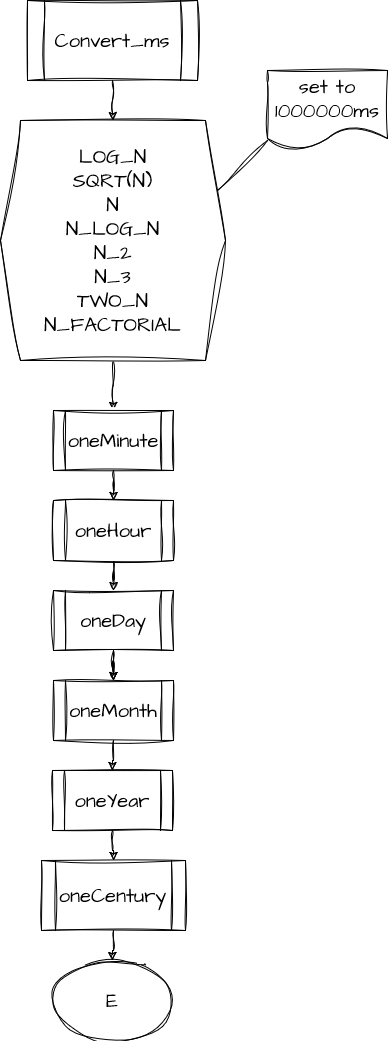

The diagram above was exported from draw.io. Its source (the exported page's mxGraphModel, read from the mxfile embedded in the PNG):
<mxGraphModel dx="1050" dy="605" grid="1" gridSize="10" guides="1" tooltips="1" connect="1" arrows="1" fold="1" page="1" pageScale="1" pageWidth="850" pageHeight="1100" math="0" shadow="0">
  <root>
    <mxCell id="0" />
    <mxCell id="1" parent="0" />
    <mxCell id="2" style="edgeStyle=orthogonalEdgeStyle;rounded=0;sketch=1;hachureGap=4;jiggle=2;curveFitting=1;orthogonalLoop=1;jettySize=auto;html=1;fontFamily=Architects Daughter;fontSource=https%3A%2F%2Ffonts.googleapis.com%2Fcss%3Ffamily%3DArchitects%2BDaughter;fontSize=16;" edge="1" source="3" target="5" parent="1">
      <mxGeometry relative="1" as="geometry" />
    </mxCell>
    <mxCell id="3" value="Convert_ms" style="shape=process;whiteSpace=wrap;html=1;backgroundOutline=1;sketch=1;hachureGap=4;jiggle=2;curveFitting=1;fontFamily=Architects Daughter;fontSource=https%3A%2F%2Ffonts.googleapis.com%2Fcss%3Ffamily%3DArchitects%2BDaughter;fontSize=20;" vertex="1" parent="1">
      <mxGeometry x="340" y="30" width="170" height="80" as="geometry" />
    </mxCell>
    <mxCell id="4" style="edgeStyle=orthogonalEdgeStyle;rounded=0;sketch=1;hachureGap=4;jiggle=2;curveFitting=1;orthogonalLoop=1;jettySize=auto;html=1;fontFamily=Architects Daughter;fontSource=https%3A%2F%2Ffonts.googleapis.com%2Fcss%3Ffamily%3DArchitects%2BDaughter;fontSize=16;" edge="1" source="5" target="7" parent="1">
      <mxGeometry relative="1" as="geometry" />
    </mxCell>
    <mxCell id="5" value="&lt;div&gt;LOG_N&lt;/div&gt;&lt;div&gt;SQRT(N)&lt;/div&gt;&lt;div&gt;N&lt;/div&gt;&lt;div&gt;N_LOG_N&lt;/div&gt;&lt;div&gt;N_2&lt;/div&gt;&lt;div&gt;N_3&lt;/div&gt;&lt;div&gt;TWO_N&lt;/div&gt;&lt;div&gt;N_FACTORIAL&lt;br&gt;&lt;/div&gt;" style="shape=hexagon;perimeter=hexagonPerimeter2;whiteSpace=wrap;html=1;fixedSize=1;sketch=1;hachureGap=4;jiggle=2;curveFitting=1;fontFamily=Architects Daughter;fontSource=https%3A%2F%2Ffonts.googleapis.com%2Fcss%3Ffamily%3DArchitects%2BDaughter;fontSize=20;" vertex="1" parent="1">
      <mxGeometry x="313" y="150" width="225" height="240" as="geometry" />
    </mxCell>
    <mxCell id="6" style="edgeStyle=orthogonalEdgeStyle;rounded=0;sketch=1;hachureGap=4;jiggle=2;curveFitting=1;orthogonalLoop=1;jettySize=auto;html=1;fontFamily=Architects Daughter;fontSource=https%3A%2F%2Ffonts.googleapis.com%2Fcss%3Ffamily%3DArchitects%2BDaughter;fontSize=16;" edge="1" source="7" target="9" parent="1">
      <mxGeometry relative="1" as="geometry" />
    </mxCell>
    <mxCell id="7" value="oneMinute" style="shape=process;whiteSpace=wrap;html=1;backgroundOutline=1;sketch=1;hachureGap=4;jiggle=2;curveFitting=1;fontFamily=Architects Daughter;fontSource=https%3A%2F%2Ffonts.googleapis.com%2Fcss%3Ffamily%3DArchitects%2BDaughter;fontSize=20;" vertex="1" parent="1">
      <mxGeometry x="366" y="440" width="120" height="60" as="geometry" />
    </mxCell>
    <mxCell id="8" style="edgeStyle=orthogonalEdgeStyle;rounded=0;sketch=1;hachureGap=4;jiggle=2;curveFitting=1;orthogonalLoop=1;jettySize=auto;html=1;fontFamily=Architects Daughter;fontSource=https%3A%2F%2Ffonts.googleapis.com%2Fcss%3Ffamily%3DArchitects%2BDaughter;fontSize=16;" edge="1" source="9" target="12" parent="1">
      <mxGeometry relative="1" as="geometry" />
    </mxCell>
    <mxCell id="9" value="oneHour" style="shape=process;whiteSpace=wrap;html=1;backgroundOutline=1;sketch=1;hachureGap=4;jiggle=2;curveFitting=1;fontFamily=Architects Daughter;fontSource=https%3A%2F%2Ffonts.googleapis.com%2Fcss%3Ffamily%3DArchitects%2BDaughter;fontSize=20;" vertex="1" parent="1">
      <mxGeometry x="366" y="530" width="120" height="60" as="geometry" />
    </mxCell>
    <mxCell id="10" style="edgeStyle=orthogonalEdgeStyle;rounded=0;sketch=1;hachureGap=4;jiggle=2;curveFitting=1;orthogonalLoop=1;jettySize=auto;html=1;fontFamily=Architects Daughter;fontSource=https%3A%2F%2Ffonts.googleapis.com%2Fcss%3Ffamily%3DArchitects%2BDaughter;fontSize=16;" edge="1" source="12" target="16" parent="1">
      <mxGeometry relative="1" as="geometry" />
    </mxCell>
    <mxCell id="11" value="" style="edgeStyle=orthogonalEdgeStyle;rounded=0;sketch=1;hachureGap=4;jiggle=2;curveFitting=1;orthogonalLoop=1;jettySize=auto;html=1;fontFamily=Architects Daughter;fontSource=https%3A%2F%2Ffonts.googleapis.com%2Fcss%3Ffamily%3DArchitects%2BDaughter;fontSize=16;" edge="1" source="12" target="16" parent="1">
      <mxGeometry relative="1" as="geometry" />
    </mxCell>
    <mxCell id="12" value="oneDay" style="shape=process;whiteSpace=wrap;html=1;backgroundOutline=1;sketch=1;hachureGap=4;jiggle=2;curveFitting=1;fontFamily=Architects Daughter;fontSource=https%3A%2F%2Ffonts.googleapis.com%2Fcss%3Ffamily%3DArchitects%2BDaughter;fontSize=20;" vertex="1" parent="1">
      <mxGeometry x="366" y="620" width="120" height="60" as="geometry" />
    </mxCell>
    <mxCell id="13" value="" style="endArrow=none;html=1;rounded=0;sketch=1;hachureGap=4;jiggle=2;curveFitting=1;fontFamily=Architects Daughter;fontSource=https%3A%2F%2Ffonts.googleapis.com%2Fcss%3Ffamily%3DArchitects%2BDaughter;fontSize=16;" edge="1" parent="1">
      <mxGeometry width="50" height="50" relative="1" as="geometry">
        <mxPoint x="530" y="220" as="sourcePoint" />
        <mxPoint x="580" y="170" as="targetPoint" />
      </mxGeometry>
    </mxCell>
    <mxCell id="14" value="set to 1000000ms" style="shape=document;whiteSpace=wrap;html=1;boundedLbl=1;sketch=1;hachureGap=4;jiggle=2;curveFitting=1;fontFamily=Architects Daughter;fontSource=https%3A%2F%2Ffonts.googleapis.com%2Fcss%3Ffamily%3DArchitects%2BDaughter;fontSize=20;" vertex="1" parent="1">
      <mxGeometry x="580" y="100" width="120" height="80" as="geometry" />
    </mxCell>
    <mxCell id="15" style="edgeStyle=orthogonalEdgeStyle;rounded=0;sketch=1;hachureGap=4;jiggle=2;curveFitting=1;orthogonalLoop=1;jettySize=auto;html=1;fontFamily=Architects Daughter;fontSource=https%3A%2F%2Ffonts.googleapis.com%2Fcss%3Ffamily%3DArchitects%2BDaughter;fontSize=16;" edge="1" source="16" target="18" parent="1">
      <mxGeometry relative="1" as="geometry" />
    </mxCell>
    <mxCell id="16" value="oneMonth" style="shape=process;whiteSpace=wrap;html=1;backgroundOutline=1;sketch=1;hachureGap=4;jiggle=2;curveFitting=1;fontFamily=Architects Daughter;fontSource=https%3A%2F%2Ffonts.googleapis.com%2Fcss%3Ffamily%3DArchitects%2BDaughter;fontSize=20;" vertex="1" parent="1">
      <mxGeometry x="366" y="710" width="120" height="60" as="geometry" />
    </mxCell>
    <mxCell id="17" style="edgeStyle=orthogonalEdgeStyle;rounded=0;sketch=1;hachureGap=4;jiggle=2;curveFitting=1;orthogonalLoop=1;jettySize=auto;html=1;fontFamily=Architects Daughter;fontSource=https%3A%2F%2Ffonts.googleapis.com%2Fcss%3Ffamily%3DArchitects%2BDaughter;fontSize=16;" edge="1" source="18" target="20" parent="1">
      <mxGeometry relative="1" as="geometry" />
    </mxCell>
    <mxCell id="18" value="oneYear" style="shape=process;whiteSpace=wrap;html=1;backgroundOutline=1;sketch=1;hachureGap=4;jiggle=2;curveFitting=1;fontFamily=Architects Daughter;fontSource=https%3A%2F%2Ffonts.googleapis.com%2Fcss%3Ffamily%3DArchitects%2BDaughter;fontSize=20;" vertex="1" parent="1">
      <mxGeometry x="365" y="800" width="120" height="60" as="geometry" />
    </mxCell>
    <mxCell id="19" style="edgeStyle=orthogonalEdgeStyle;rounded=0;sketch=1;hachureGap=4;jiggle=2;curveFitting=1;orthogonalLoop=1;jettySize=auto;html=1;fontFamily=Architects Daughter;fontSource=https%3A%2F%2Ffonts.googleapis.com%2Fcss%3Ffamily%3DArchitects%2BDaughter;fontSize=16;" edge="1" source="20" target="21" parent="1">
      <mxGeometry relative="1" as="geometry" />
    </mxCell>
    <mxCell id="20" value="oneCentury" style="shape=process;whiteSpace=wrap;html=1;backgroundOutline=1;sketch=1;hachureGap=4;jiggle=2;curveFitting=1;fontFamily=Architects Daughter;fontSource=https%3A%2F%2Ffonts.googleapis.com%2Fcss%3Ffamily%3DArchitects%2BDaughter;fontSize=20;" vertex="1" parent="1">
      <mxGeometry x="354" y="890" width="144" height="70" as="geometry" />
    </mxCell>
    <mxCell id="21" value="E" style="ellipse;whiteSpace=wrap;html=1;sketch=1;hachureGap=4;jiggle=2;curveFitting=1;fontFamily=Architects Daughter;fontSource=https%3A%2F%2Ffonts.googleapis.com%2Fcss%3Ffamily%3DArchitects%2BDaughter;fontSize=20;" vertex="1" parent="1">
      <mxGeometry x="365" y="990" width="120" height="80" as="geometry" />
    </mxCell>
  </root>
</mxGraphModel>